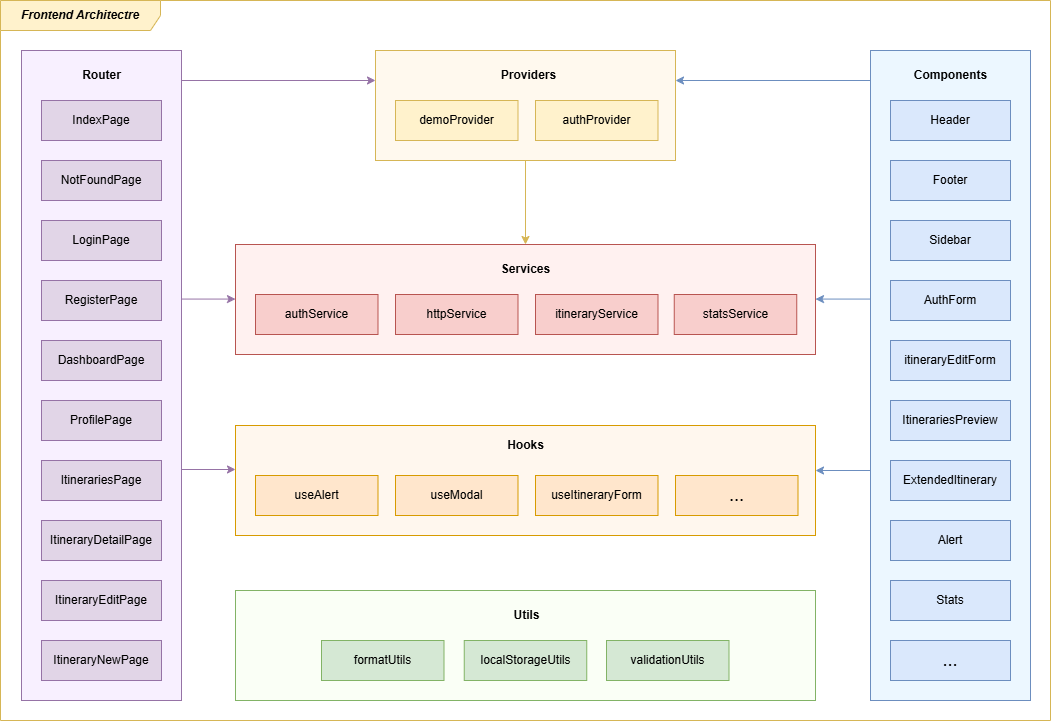

The diagram above was exported from draw.io. Its source (the exported page's mxGraphModel, read from the mxfile embedded in the PNG):
<mxGraphModel dx="1347" dy="1012" grid="1" gridSize="10" guides="1" tooltips="1" connect="1" arrows="1" fold="1" page="1" pageScale="1" pageWidth="1169" pageHeight="827" math="0" shadow="0">
  <root>
    <mxCell id="0" />
    <mxCell id="1" parent="0" />
    <mxCell id="25" value="&lt;b&gt;&lt;i&gt;Frontend Architectre&lt;/i&gt;&lt;/b&gt;" style="shape=umlFrame;whiteSpace=wrap;html=1;pointerEvents=0;recursiveResize=0;container=1;collapsible=0;width=160;labelBackgroundColor=none;strokeColor=#d6b656;fillColor=#fff2cc;swimlaneFillColor=#FFFFFF;" vertex="1" parent="1">
      <mxGeometry x="59" y="60" width="1050" height="720" as="geometry" />
    </mxCell>
    <mxCell id="51" value="" style="rounded=0;whiteSpace=wrap;html=1;fillColor=#FFF7EE;strokeColor=#d79b00;" vertex="1" parent="25">
      <mxGeometry x="235" y="425" width="580" height="110" as="geometry" />
    </mxCell>
    <mxCell id="33" value="" style="rounded=0;whiteSpace=wrap;html=1;fillColor=#FFF9EE;strokeColor=#d6b656;" vertex="1" parent="25">
      <mxGeometry x="375" y="50" width="300" height="110" as="geometry" />
    </mxCell>
    <mxCell id="18" value="" style="rounded=0;whiteSpace=wrap;html=1;fillColor=#FFF1F0;strokeColor=#b85450;" vertex="1" parent="25">
      <mxGeometry x="235" y="244" width="580" height="110" as="geometry" />
    </mxCell>
    <mxCell id="16" value="authProvider" style="rounded=0;whiteSpace=wrap;html=1;fillColor=#fff2cc;strokeColor=#d6b656;" vertex="1" parent="25">
      <mxGeometry x="535" y="100" width="122.5" height="40" as="geometry" />
    </mxCell>
    <mxCell id="17" value="demoProvider" style="rounded=0;whiteSpace=wrap;html=1;fillColor=#fff2cc;strokeColor=#d6b656;" vertex="1" parent="25">
      <mxGeometry x="395" y="100" width="122.5" height="40" as="geometry" />
    </mxCell>
    <mxCell id="22" value="statsService" style="rounded=0;whiteSpace=wrap;html=1;fillColor=#f8cecc;strokeColor=#b85450;" vertex="1" parent="25">
      <mxGeometry x="673.75" y="294" width="122.5" height="40" as="geometry" />
    </mxCell>
    <mxCell id="21" value="itineraryService" style="rounded=0;whiteSpace=wrap;html=1;fillColor=#f8cecc;strokeColor=#b85450;" vertex="1" parent="25">
      <mxGeometry x="535" y="294" width="122.5" height="40" as="geometry" />
    </mxCell>
    <mxCell id="20" value="httpService" style="rounded=0;whiteSpace=wrap;html=1;fillColor=#f8cecc;strokeColor=#b85450;" vertex="1" parent="25">
      <mxGeometry x="395" y="294" width="122.5" height="40" as="geometry" />
    </mxCell>
    <mxCell id="19" value="authService" style="rounded=0;whiteSpace=wrap;html=1;fillColor=#f8cecc;strokeColor=#b85450;" vertex="1" parent="25">
      <mxGeometry x="255" y="294" width="122.5" height="40" as="geometry" />
    </mxCell>
    <mxCell id="24" value="&lt;b&gt;Services&lt;/b&gt;" style="text;html=1;align=center;verticalAlign=middle;resizable=0;points=[];autosize=1;strokeColor=none;fillColor=none;" vertex="1" parent="25">
      <mxGeometry x="490" y="254" width="70" height="30" as="geometry" />
    </mxCell>
    <mxCell id="26" value="" style="rounded=0;whiteSpace=wrap;html=1;fillColor=#ECF7FF;strokeColor=#6c8ebf;" vertex="1" parent="25">
      <mxGeometry x="870" y="50" width="160" height="650" as="geometry" />
    </mxCell>
    <mxCell id="27" value="&lt;b&gt;Components&lt;/b&gt;" style="text;html=1;align=center;verticalAlign=middle;resizable=0;points=[];autosize=1;strokeColor=none;fillColor=none;" vertex="1" parent="25">
      <mxGeometry x="900" y="60" width="100" height="30" as="geometry" />
    </mxCell>
    <mxCell id="28" value="Header" style="rounded=0;whiteSpace=wrap;html=1;fillColor=#dae8fc;strokeColor=#6c8ebf;" vertex="1" parent="25">
      <mxGeometry x="890" y="100" width="120" height="40" as="geometry" />
    </mxCell>
    <mxCell id="29" value="Footer" style="rounded=0;whiteSpace=wrap;html=1;fillColor=#dae8fc;strokeColor=#6c8ebf;" vertex="1" parent="25">
      <mxGeometry x="890" y="160" width="120" height="40" as="geometry" />
    </mxCell>
    <mxCell id="30" value="Sidebar" style="rounded=0;whiteSpace=wrap;html=1;fillColor=#dae8fc;strokeColor=#6c8ebf;" vertex="1" parent="25">
      <mxGeometry x="890" y="220" width="120" height="40" as="geometry" />
    </mxCell>
    <mxCell id="31" value="AuthForm" style="rounded=0;whiteSpace=wrap;html=1;fillColor=#dae8fc;strokeColor=#6c8ebf;" vertex="1" parent="25">
      <mxGeometry x="890" y="280" width="120" height="40" as="geometry" />
    </mxCell>
    <mxCell id="32" value="itineraryEditForm" style="rounded=0;whiteSpace=wrap;html=1;fillColor=#dae8fc;strokeColor=#6c8ebf;" vertex="1" parent="25">
      <mxGeometry x="890" y="340" width="120" height="40" as="geometry" />
    </mxCell>
    <mxCell id="34" value="&lt;b&gt;Providers&lt;/b&gt;" style="text;html=1;align=center;verticalAlign=middle;resizable=0;points=[];autosize=1;strokeColor=none;fillColor=none;" vertex="1" parent="25">
      <mxGeometry x="487.5" y="60" width="80" height="30" as="geometry" />
    </mxCell>
    <mxCell id="36" value="" style="endArrow=classic;html=1;exitX=1;exitY=0;exitDx=0;exitDy=0;entryX=0;entryY=0;entryDx=0;entryDy=0;strokeColor=#9673a6;fillColor=#e1d5e7;" edge="1" parent="25">
      <mxGeometry width="50" height="50" relative="1" as="geometry">
        <mxPoint x="180" y="80.00000000000007" as="sourcePoint" />
        <mxPoint x="375" y="80" as="targetPoint" />
      </mxGeometry>
    </mxCell>
    <mxCell id="37" value="" style="endArrow=classic;html=1;exitX=1;exitY=0;exitDx=0;exitDy=0;entryX=0;entryY=0;entryDx=0;entryDy=0;strokeColor=#9673a6;fillColor=#e1d5e7;" edge="1" parent="25">
      <mxGeometry width="50" height="50" relative="1" as="geometry">
        <mxPoint x="180" y="298.57000000000005" as="sourcePoint" />
        <mxPoint x="235.00000000000045" y="298.57000000000005" as="targetPoint" />
      </mxGeometry>
    </mxCell>
    <mxCell id="38" value="" style="endArrow=classic;html=1;exitX=0;exitY=0;exitDx=0;exitDy=0;strokeColor=#6c8ebf;fillColor=#dae8fc;entryX=1;entryY=0;entryDx=0;entryDy=0;" edge="1" parent="25">
      <mxGeometry width="50" height="50" relative="1" as="geometry">
        <mxPoint x="870" y="80.00000000000017" as="sourcePoint" />
        <mxPoint x="675.0000000000002" y="80.00000000000006" as="targetPoint" />
      </mxGeometry>
    </mxCell>
    <mxCell id="39" value="" style="endArrow=classic;html=1;entryX=1;entryY=0;entryDx=0;entryDy=0;strokeColor=#6c8ebf;fillColor=#dae8fc;" edge="1" parent="25">
      <mxGeometry width="50" height="50" relative="1" as="geometry">
        <mxPoint x="870" y="298.57" as="sourcePoint" />
        <mxPoint x="815.0000000000002" y="298.57" as="targetPoint" />
      </mxGeometry>
    </mxCell>
    <mxCell id="40" value="ItinerariesPreview" style="rounded=0;whiteSpace=wrap;html=1;fillColor=#dae8fc;strokeColor=#6c8ebf;" vertex="1" parent="25">
      <mxGeometry x="890" y="400" width="120" height="40" as="geometry" />
    </mxCell>
    <mxCell id="41" value="ExtendedItinerary" style="rounded=0;whiteSpace=wrap;html=1;fillColor=#dae8fc;strokeColor=#6c8ebf;" vertex="1" parent="25">
      <mxGeometry x="890" y="460" width="120" height="40" as="geometry" />
    </mxCell>
    <mxCell id="42" value="Alert" style="rounded=0;whiteSpace=wrap;html=1;fillColor=#dae8fc;strokeColor=#6c8ebf;" vertex="1" parent="25">
      <mxGeometry x="890" y="520" width="120" height="40" as="geometry" />
    </mxCell>
    <mxCell id="43" value="Stats" style="rounded=0;whiteSpace=wrap;html=1;fillColor=#dae8fc;strokeColor=#6c8ebf;" vertex="1" parent="25">
      <mxGeometry x="890" y="580" width="120" height="40" as="geometry" />
    </mxCell>
    <mxCell id="44" value="&lt;font style=&quot;font-size: 18px;&quot;&gt;...&lt;/font&gt;" style="rounded=0;whiteSpace=wrap;html=1;fillColor=#dae8fc;strokeColor=#6c8ebf;" vertex="1" parent="25">
      <mxGeometry x="890" y="640" width="120" height="40" as="geometry" />
    </mxCell>
    <mxCell id="48" value="useAlert" style="rounded=0;whiteSpace=wrap;html=1;fillColor=#ffe6cc;strokeColor=#d79b00;" vertex="1" parent="25">
      <mxGeometry x="255" y="475" width="122.5" height="40" as="geometry" />
    </mxCell>
    <mxCell id="50" value="" style="endArrow=classic;html=1;fillColor=#fff2cc;strokeColor=#d6b656;" edge="1" parent="25" source="33" target="18">
      <mxGeometry width="50" height="50" relative="1" as="geometry">
        <mxPoint x="500" y="270" as="sourcePoint" />
        <mxPoint x="550" y="220" as="targetPoint" />
      </mxGeometry>
    </mxCell>
    <mxCell id="52" value="&lt;b&gt;Hooks&lt;/b&gt;" style="text;html=1;align=center;verticalAlign=middle;resizable=0;points=[];autosize=1;strokeColor=none;fillColor=none;" vertex="1" parent="25">
      <mxGeometry x="495" y="430" width="60" height="30" as="geometry" />
    </mxCell>
    <mxCell id="53" value="useModal" style="rounded=0;whiteSpace=wrap;html=1;fillColor=#ffe6cc;strokeColor=#d79b00;" vertex="1" parent="25">
      <mxGeometry x="395" y="475" width="122.5" height="40" as="geometry" />
    </mxCell>
    <mxCell id="54" value="useItineraryForm" style="rounded=0;whiteSpace=wrap;html=1;fillColor=#ffe6cc;strokeColor=#d79b00;" vertex="1" parent="25">
      <mxGeometry x="535" y="475" width="122.5" height="40" as="geometry" />
    </mxCell>
    <mxCell id="55" value="&lt;font style=&quot;font-size: 18px;&quot;&gt;...&lt;/font&gt;" style="rounded=0;whiteSpace=wrap;html=1;fillColor=#ffe6cc;strokeColor=#d79b00;" vertex="1" parent="25">
      <mxGeometry x="675" y="475" width="122.5" height="40" as="geometry" />
    </mxCell>
    <mxCell id="56" value="" style="endArrow=classic;html=1;exitX=1;exitY=0;exitDx=0;exitDy=0;entryX=0;entryY=0;entryDx=0;entryDy=0;strokeColor=#9673a6;fillColor=#e1d5e7;" edge="1" parent="25">
      <mxGeometry width="50" height="50" relative="1" as="geometry">
        <mxPoint x="180" y="469.00000000000006" as="sourcePoint" />
        <mxPoint x="235.00000000000045" y="469.00000000000006" as="targetPoint" />
      </mxGeometry>
    </mxCell>
    <mxCell id="57" value="" style="endArrow=classic;html=1;entryX=1;entryY=0;entryDx=0;entryDy=0;strokeColor=#6c8ebf;fillColor=#dae8fc;" edge="1" parent="25">
      <mxGeometry width="50" height="50" relative="1" as="geometry">
        <mxPoint x="870" y="470" as="sourcePoint" />
        <mxPoint x="815.0000000000002" y="470" as="targetPoint" />
      </mxGeometry>
    </mxCell>
    <mxCell id="58" value="" style="rounded=0;whiteSpace=wrap;html=1;fillColor=#FAFFF6;strokeColor=#82b366;" vertex="1" parent="25">
      <mxGeometry x="235" y="590" width="580" height="110" as="geometry" />
    </mxCell>
    <mxCell id="59" value="formatUtils" style="rounded=0;whiteSpace=wrap;html=1;fillColor=#d5e8d4;strokeColor=#82b366;" vertex="1" parent="25">
      <mxGeometry x="321" y="640" width="122.5" height="40" as="geometry" />
    </mxCell>
    <mxCell id="60" value="localStorageUtils" style="rounded=0;whiteSpace=wrap;html=1;fillColor=#d5e8d4;strokeColor=#82b366;" vertex="1" parent="25">
      <mxGeometry x="463.75" y="640" width="122.5" height="40" as="geometry" />
    </mxCell>
    <mxCell id="61" value="validationUtils" style="rounded=0;whiteSpace=wrap;html=1;fillColor=#d5e8d4;strokeColor=#82b366;" vertex="1" parent="25">
      <mxGeometry x="606" y="640" width="122.5" height="40" as="geometry" />
    </mxCell>
    <mxCell id="62" value="&lt;b&gt;Utils&lt;/b&gt;" style="text;html=1;align=center;verticalAlign=middle;resizable=0;points=[];autosize=1;strokeColor=none;fillColor=none;" vertex="1" parent="25">
      <mxGeometry x="501" y="600" width="50" height="30" as="geometry" />
    </mxCell>
    <mxCell id="12" value="" style="rounded=0;whiteSpace=wrap;html=1;fillColor=#F8F0FF;strokeColor=#9673a6;" vertex="1" parent="1">
      <mxGeometry x="80" y="110" width="160" height="650" as="geometry" />
    </mxCell>
    <mxCell id="2" value="IndexPage" style="rounded=0;whiteSpace=wrap;html=1;fillColor=#e1d5e7;strokeColor=#9673a6;" vertex="1" parent="1">
      <mxGeometry x="100" y="160" width="120" height="40" as="geometry" />
    </mxCell>
    <mxCell id="3" value="NotFoundPage" style="rounded=0;whiteSpace=wrap;html=1;fillColor=#e1d5e7;strokeColor=#9673a6;" vertex="1" parent="1">
      <mxGeometry x="100" y="220" width="120" height="40" as="geometry" />
    </mxCell>
    <mxCell id="4" value="LoginPage" style="rounded=0;whiteSpace=wrap;html=1;fillColor=#e1d5e7;strokeColor=#9673a6;" vertex="1" parent="1">
      <mxGeometry x="100" y="280" width="120" height="40" as="geometry" />
    </mxCell>
    <mxCell id="5" value="RegisterPage" style="rounded=0;whiteSpace=wrap;html=1;fillColor=#e1d5e7;strokeColor=#9673a6;" vertex="1" parent="1">
      <mxGeometry x="100" y="340" width="120" height="40" as="geometry" />
    </mxCell>
    <mxCell id="6" value="ProfilePage" style="rounded=0;whiteSpace=wrap;html=1;fillColor=#e1d5e7;strokeColor=#9673a6;" vertex="1" parent="1">
      <mxGeometry x="100" y="460" width="120" height="40" as="geometry" />
    </mxCell>
    <mxCell id="7" value="DashboardPage" style="rounded=0;whiteSpace=wrap;html=1;fillColor=#e1d5e7;strokeColor=#9673a6;" vertex="1" parent="1">
      <mxGeometry x="100" y="400" width="120" height="40" as="geometry" />
    </mxCell>
    <mxCell id="8" value="ItinerariesPage" style="rounded=0;whiteSpace=wrap;html=1;fillColor=#e1d5e7;strokeColor=#9673a6;" vertex="1" parent="1">
      <mxGeometry x="100" y="520" width="120" height="40" as="geometry" />
    </mxCell>
    <mxCell id="9" value="ItineraryDetailPage" style="rounded=0;whiteSpace=wrap;html=1;fillColor=#e1d5e7;strokeColor=#9673a6;" vertex="1" parent="1">
      <mxGeometry x="100" y="580" width="120" height="40" as="geometry" />
    </mxCell>
    <mxCell id="10" value="ItineraryEditPage" style="rounded=0;whiteSpace=wrap;html=1;fillColor=#e1d5e7;strokeColor=#9673a6;" vertex="1" parent="1">
      <mxGeometry x="100" y="640" width="120" height="40" as="geometry" />
    </mxCell>
    <mxCell id="11" value="ItineraryNewPage" style="rounded=0;whiteSpace=wrap;html=1;fillColor=#e1d5e7;strokeColor=#9673a6;" vertex="1" parent="1">
      <mxGeometry x="100" y="700" width="120" height="40" as="geometry" />
    </mxCell>
    <mxCell id="13" value="&lt;b&gt;Router&lt;/b&gt;" style="text;html=1;align=center;verticalAlign=middle;resizable=0;points=[];autosize=1;strokeColor=none;fillColor=none;" vertex="1" parent="1">
      <mxGeometry x="130" y="120" width="60" height="30" as="geometry" />
    </mxCell>
  </root>
</mxGraphModel>